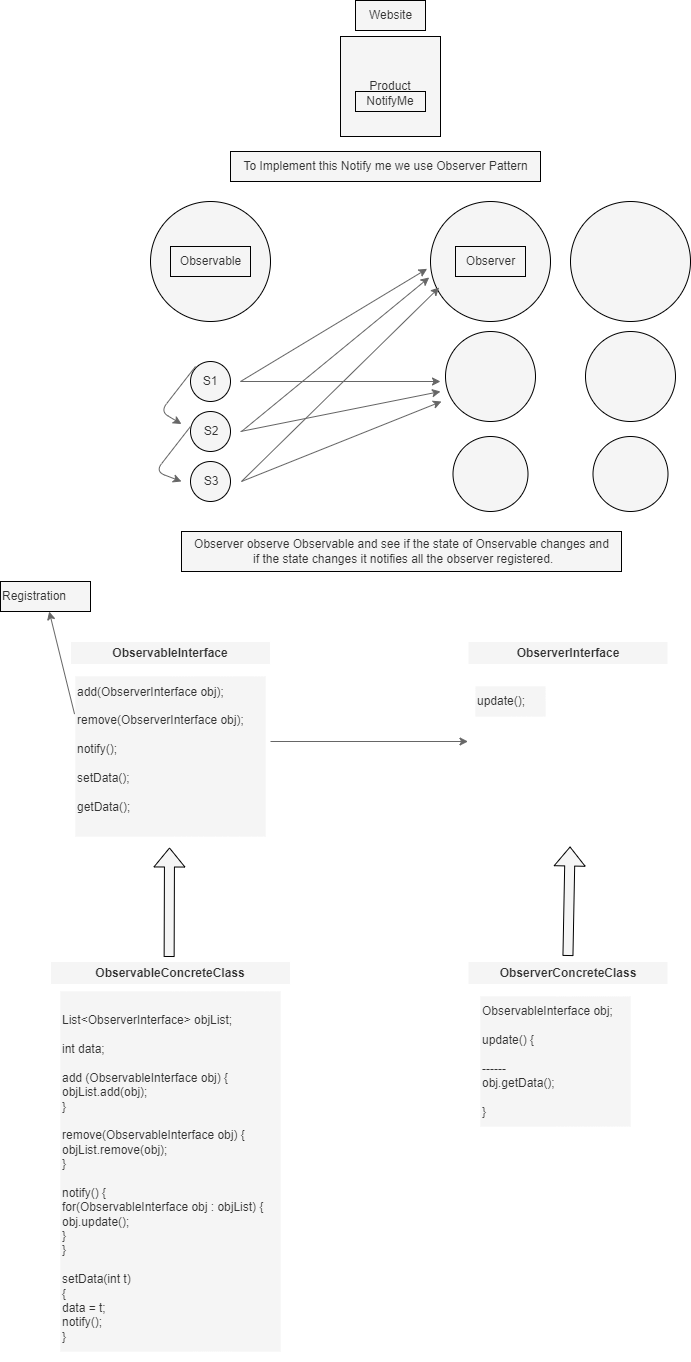

The diagram above was exported from draw.io. Its source (the exported page's mxGraphModel, read from the mxfile embedded in the PNG):
<mxGraphModel dx="553" dy="1602" grid="1" gridSize="10" guides="1" tooltips="1" connect="1" arrows="1" fold="1" page="1" pageScale="1" pageWidth="850" pageHeight="1100" math="0" shadow="0">
  <root>
    <mxCell id="0" />
    <mxCell id="1" parent="0" />
    <mxCell id="2" value="Product" style="whiteSpace=wrap;html=1;aspect=fixed;fillColor=#f5f5f5;fontColor=#333333;strokeColor=default;strokeWidth=1;labelBackgroundColor=none;" vertex="1" parent="1">
      <mxGeometry x="350" y="35" width="100" height="100" as="geometry" />
    </mxCell>
    <mxCell id="3" value="Website" style="text;html=1;align=center;verticalAlign=middle;resizable=0;points=[];autosize=1;strokeColor=default;fillColor=#f5f5f5;fontColor=#333333;strokeWidth=1;labelBackgroundColor=none;" vertex="1" parent="1">
      <mxGeometry x="365" y="-1" width="70" height="30" as="geometry" />
    </mxCell>
    <mxCell id="4" value="NotifyMe" style="rounded=0;whiteSpace=wrap;html=1;fillColor=#f5f5f5;fontColor=#333333;strokeColor=default;strokeWidth=1;labelBackgroundColor=none;" vertex="1" parent="1">
      <mxGeometry x="365" y="90" width="70" height="20" as="geometry" />
    </mxCell>
    <mxCell id="5" value="To Implement this Notify me we use Observer Pattern" style="text;html=1;align=center;verticalAlign=middle;resizable=0;points=[];autosize=1;strokeColor=default;fillColor=#f5f5f5;fontColor=#333333;strokeWidth=1;labelBackgroundColor=none;" vertex="1" parent="1">
      <mxGeometry x="240" y="150" width="310" height="30" as="geometry" />
    </mxCell>
    <mxCell id="6" value="" style="ellipse;whiteSpace=wrap;html=1;aspect=fixed;fillColor=#f5f5f5;fontColor=#333333;strokeColor=default;strokeWidth=1;labelBackgroundColor=none;" vertex="1" parent="1">
      <mxGeometry x="160" y="200" width="120" height="120" as="geometry" />
    </mxCell>
    <mxCell id="7" value="" style="ellipse;whiteSpace=wrap;html=1;aspect=fixed;fillColor=#f5f5f5;fontColor=#333333;strokeColor=default;strokeWidth=1;labelBackgroundColor=none;" vertex="1" parent="1">
      <mxGeometry x="440" y="200" width="120" height="120" as="geometry" />
    </mxCell>
    <mxCell id="8" value="Observable" style="text;html=1;align=center;verticalAlign=middle;resizable=0;points=[];autosize=1;strokeColor=default;fillColor=#f5f5f5;fontColor=#333333;strokeWidth=1;labelBackgroundColor=none;" vertex="1" parent="1">
      <mxGeometry x="180" y="245" width="80" height="30" as="geometry" />
    </mxCell>
    <mxCell id="9" value="Observer" style="text;html=1;align=center;verticalAlign=middle;resizable=0;points=[];autosize=1;strokeColor=default;fillColor=#f5f5f5;fontColor=#333333;strokeWidth=1;labelBackgroundColor=none;" vertex="1" parent="1">
      <mxGeometry x="465" y="245" width="70" height="30" as="geometry" />
    </mxCell>
    <mxCell id="10" value="&lt;font color=&quot;#ffffff&quot;&gt;State Change&lt;/font&gt;" style="text;html=1;align=center;verticalAlign=middle;resizable=0;points=[];autosize=1;strokeColor=none;fillColor=none;fontColor=#333333;strokeWidth=1;labelBackgroundColor=none;" vertex="1" parent="1">
      <mxGeometry x="170" y="330" width="100" height="30" as="geometry" />
    </mxCell>
    <mxCell id="11" value="" style="ellipse;whiteSpace=wrap;html=1;aspect=fixed;fillColor=#f5f5f5;fontColor=#333333;strokeColor=default;strokeWidth=1;labelBackgroundColor=none;" vertex="1" parent="1">
      <mxGeometry x="200" y="360" width="40" height="40" as="geometry" />
    </mxCell>
    <mxCell id="12" value="S1" style="text;html=1;strokeColor=none;fillColor=none;align=center;verticalAlign=middle;whiteSpace=wrap;rounded=0;fontColor=#333333;strokeWidth=1;labelBackgroundColor=none;" vertex="1" parent="1">
      <mxGeometry x="190" y="365" width="60" height="30" as="geometry" />
    </mxCell>
    <mxCell id="15" value="" style="ellipse;whiteSpace=wrap;html=1;aspect=fixed;fillColor=#f5f5f5;fontColor=#333333;strokeColor=default;strokeWidth=1;labelBackgroundColor=none;" vertex="1" parent="1">
      <mxGeometry x="200" y="410" width="40" height="40" as="geometry" />
    </mxCell>
    <mxCell id="16" value="" style="ellipse;whiteSpace=wrap;html=1;aspect=fixed;fillColor=#f5f5f5;fontColor=#333333;strokeColor=default;strokeWidth=1;labelBackgroundColor=none;" vertex="1" parent="1">
      <mxGeometry x="200" y="460" width="40" height="40" as="geometry" />
    </mxCell>
    <mxCell id="17" value="S2" style="text;html=1;strokeColor=none;fillColor=none;align=center;verticalAlign=middle;whiteSpace=wrap;rounded=0;fontColor=#333333;strokeWidth=1;labelBackgroundColor=none;" vertex="1" parent="1">
      <mxGeometry x="191" y="415" width="60" height="30" as="geometry" />
    </mxCell>
    <mxCell id="18" value="S3" style="text;html=1;strokeColor=none;fillColor=none;align=center;verticalAlign=middle;whiteSpace=wrap;rounded=0;fontColor=#333333;strokeWidth=1;labelBackgroundColor=none;" vertex="1" parent="1">
      <mxGeometry x="191" y="465" width="60" height="30" as="geometry" />
    </mxCell>
    <mxCell id="21" value="" style="endArrow=classic;html=1;exitX=0.25;exitY=0;exitDx=0;exitDy=0;entryX=0;entryY=0.25;entryDx=0;entryDy=0;fillColor=#f5f5f5;strokeColor=#666666;strokeWidth=1;labelBackgroundColor=none;" edge="1" parent="1" source="12" target="17">
      <mxGeometry width="50" height="50" relative="1" as="geometry">
        <mxPoint x="120" y="395" as="sourcePoint" />
        <mxPoint x="170" y="345" as="targetPoint" />
        <Array as="points">
          <mxPoint x="170" y="410" />
        </Array>
      </mxGeometry>
    </mxCell>
    <mxCell id="22" value="" style="endArrow=classic;html=1;exitX=0.25;exitY=0;exitDx=0;exitDy=0;entryX=0;entryY=0.5;entryDx=0;entryDy=0;fillColor=#f5f5f5;strokeColor=#666666;strokeWidth=1;labelBackgroundColor=none;" edge="1" parent="1" target="18">
      <mxGeometry width="50" height="50" relative="1" as="geometry">
        <mxPoint x="200" y="425" as="sourcePoint" />
        <mxPoint x="186" y="482.5" as="targetPoint" />
        <Array as="points">
          <mxPoint x="165" y="470" />
        </Array>
      </mxGeometry>
    </mxCell>
    <mxCell id="23" value="" style="ellipse;whiteSpace=wrap;html=1;aspect=fixed;fillColor=#f5f5f5;fontColor=#333333;strokeColor=default;strokeWidth=1;labelBackgroundColor=none;" vertex="1" parent="1">
      <mxGeometry x="455" y="330" width="90" height="90" as="geometry" />
    </mxCell>
    <mxCell id="24" value="" style="ellipse;whiteSpace=wrap;html=1;aspect=fixed;fillColor=#f5f5f5;fontColor=#333333;strokeColor=default;strokeWidth=1;labelBackgroundColor=none;" vertex="1" parent="1">
      <mxGeometry x="462.5" y="435" width="75" height="75" as="geometry" />
    </mxCell>
    <mxCell id="25" value="" style="ellipse;whiteSpace=wrap;html=1;aspect=fixed;fillColor=#f5f5f5;fontColor=#333333;strokeColor=default;strokeWidth=1;labelBackgroundColor=none;" vertex="1" parent="1">
      <mxGeometry x="580" y="200" width="120" height="120" as="geometry" />
    </mxCell>
    <mxCell id="26" value="" style="ellipse;whiteSpace=wrap;html=1;aspect=fixed;fillColor=#f5f5f5;fontColor=#333333;strokeColor=default;strokeWidth=1;labelBackgroundColor=none;" vertex="1" parent="1">
      <mxGeometry x="595" y="330" width="90" height="90" as="geometry" />
    </mxCell>
    <mxCell id="27" value="" style="ellipse;whiteSpace=wrap;html=1;aspect=fixed;fillColor=#f5f5f5;fontColor=#333333;strokeColor=default;strokeWidth=1;labelBackgroundColor=none;" vertex="1" parent="1">
      <mxGeometry x="602.5" y="435" width="75" height="75" as="geometry" />
    </mxCell>
    <mxCell id="28" value="" style="endArrow=classic;html=1;exitX=1;exitY=0.5;exitDx=0;exitDy=0;entryX=-0.028;entryY=0.561;entryDx=0;entryDy=0;entryPerimeter=0;fillColor=#f5f5f5;strokeColor=#666666;strokeWidth=1;labelBackgroundColor=none;" edge="1" parent="1" source="12" target="7">
      <mxGeometry width="50" height="50" relative="1" as="geometry">
        <mxPoint x="390" y="360" as="sourcePoint" />
        <mxPoint x="440" y="310" as="targetPoint" />
      </mxGeometry>
    </mxCell>
    <mxCell id="29" value="" style="endArrow=classic;html=1;exitX=1;exitY=0.5;exitDx=0;exitDy=0;fillColor=#f5f5f5;strokeColor=#666666;strokeWidth=1;labelBackgroundColor=none;" edge="1" parent="1" source="12">
      <mxGeometry width="50" height="50" relative="1" as="geometry">
        <mxPoint x="390" y="360" as="sourcePoint" />
        <mxPoint x="450" y="380" as="targetPoint" />
      </mxGeometry>
    </mxCell>
    <mxCell id="30" value="" style="endArrow=classic;html=1;exitX=1;exitY=0.5;exitDx=0;exitDy=0;entryX=-0.011;entryY=0.633;entryDx=0;entryDy=0;entryPerimeter=0;fillColor=#f5f5f5;strokeColor=#666666;strokeWidth=1;labelBackgroundColor=none;" edge="1" parent="1" source="17" target="7">
      <mxGeometry width="50" height="50" relative="1" as="geometry">
        <mxPoint x="260" y="390" as="sourcePoint" />
        <mxPoint x="460" y="390" as="targetPoint" />
      </mxGeometry>
    </mxCell>
    <mxCell id="31" value="" style="endArrow=classic;html=1;exitX=1;exitY=0.5;exitDx=0;exitDy=0;entryX=-0.011;entryY=0.633;entryDx=0;entryDy=0;entryPerimeter=0;fillColor=#f5f5f5;strokeColor=#666666;strokeWidth=1;labelBackgroundColor=none;" edge="1" parent="1" source="18">
      <mxGeometry width="50" height="50" relative="1" as="geometry">
        <mxPoint x="261" y="440" as="sourcePoint" />
        <mxPoint x="448.68000000000006" y="285.96000000000004" as="targetPoint" />
      </mxGeometry>
    </mxCell>
    <mxCell id="32" value="" style="endArrow=classic;html=1;exitX=1;exitY=0.5;exitDx=0;exitDy=0;fillColor=#f5f5f5;strokeColor=#666666;strokeWidth=1;labelBackgroundColor=none;" edge="1" parent="1">
      <mxGeometry width="50" height="50" relative="1" as="geometry">
        <mxPoint x="250" y="430" as="sourcePoint" />
        <mxPoint x="450" y="390" as="targetPoint" />
      </mxGeometry>
    </mxCell>
    <mxCell id="33" value="" style="endArrow=classic;html=1;exitX=1;exitY=0.5;exitDx=0;exitDy=0;fillColor=#f5f5f5;strokeColor=#666666;strokeWidth=1;labelBackgroundColor=none;" edge="1" parent="1">
      <mxGeometry width="50" height="50" relative="1" as="geometry">
        <mxPoint x="251" y="480" as="sourcePoint" />
        <mxPoint x="451" y="400" as="targetPoint" />
      </mxGeometry>
    </mxCell>
    <mxCell id="34" value="Observer observe Observable and see if the state of Onservable changes and&lt;br&gt;&amp;nbsp;if the state changes it notifies all the observer registered." style="text;html=1;align=center;verticalAlign=middle;resizable=0;points=[];autosize=1;strokeColor=default;fillColor=#f5f5f5;fontColor=#333333;strokeWidth=1;labelBackgroundColor=none;" vertex="1" parent="1">
      <mxGeometry x="191" y="530" width="440" height="40" as="geometry" />
    </mxCell>
    <mxCell id="35" value="ObservableInterface" style="swimlane;whiteSpace=wrap;html=1;fillColor=#f5f5f5;fontColor=#333333;strokeColor=#FFFFFF;strokeWidth=1;labelBackgroundColor=none;" vertex="1" parent="1">
      <mxGeometry x="80" y="640" width="200" height="200" as="geometry" />
    </mxCell>
    <mxCell id="37" value="&lt;div style=&quot;&quot;&gt;&lt;span style=&quot;&quot;&gt;add(ObserverInterface obj);&lt;/span&gt;&lt;br&gt;&lt;/div&gt;&lt;div style=&quot;&quot;&gt;&lt;span style=&quot;&quot;&gt;&lt;br&gt;&lt;/span&gt;&lt;/div&gt;&lt;div style=&quot;&quot;&gt;&lt;span style=&quot;&quot;&gt;remove(ObserverInterface obj);&lt;/span&gt;&lt;/div&gt;&lt;div style=&quot;&quot;&gt;&lt;span style=&quot;&quot;&gt;&lt;br&gt;&lt;/span&gt;&lt;/div&gt;&lt;div style=&quot;&quot;&gt;&lt;span style=&quot;&quot;&gt;notify();&lt;/span&gt;&lt;/div&gt;&lt;div style=&quot;&quot;&gt;&lt;span style=&quot;&quot;&gt;&lt;br&gt;&lt;/span&gt;&lt;/div&gt;&lt;div style=&quot;&quot;&gt;&lt;span style=&quot;&quot;&gt;setData();&lt;/span&gt;&lt;/div&gt;&lt;div style=&quot;&quot;&gt;&lt;span style=&quot;&quot;&gt;&lt;br&gt;&lt;/span&gt;&lt;/div&gt;&lt;div style=&quot;&quot;&gt;&lt;span style=&quot;&quot;&gt;getData();&lt;/span&gt;&lt;/div&gt;&lt;div style=&quot;&quot;&gt;&lt;span style=&quot;&quot;&gt;&lt;br&gt;&lt;/span&gt;&lt;/div&gt;" style="text;html=1;align=left;verticalAlign=middle;resizable=0;points=[];autosize=1;strokeColor=none;fillColor=#f5f5f5;fontColor=#333333;strokeWidth=1;labelBackgroundColor=none;" vertex="1" parent="35">
      <mxGeometry x="5" y="35" width="190" height="160" as="geometry" />
    </mxCell>
    <mxCell id="36" value="ObserverInterface" style="swimlane;whiteSpace=wrap;html=1;fillColor=#f5f5f5;fontColor=#333333;strokeColor=#FFFFFF;strokeWidth=1;labelBackgroundColor=none;" vertex="1" parent="1">
      <mxGeometry x="477.5" y="640" width="200" height="200" as="geometry" />
    </mxCell>
    <mxCell id="42" value="update();" style="text;html=1;align=left;verticalAlign=middle;resizable=0;points=[];autosize=1;strokeColor=none;fillColor=#f5f5f5;fontColor=#333333;strokeWidth=1;labelBackgroundColor=none;" vertex="1" parent="36">
      <mxGeometry x="7.5" y="45" width="70" height="30" as="geometry" />
    </mxCell>
    <mxCell id="39" value="&lt;div style=&quot;&quot;&gt;Registration&lt;/div&gt;" style="text;html=1;align=left;verticalAlign=middle;resizable=0;points=[];autosize=1;strokeColor=default;fillColor=#f5f5f5;fontColor=#333333;strokeWidth=1;labelBackgroundColor=none;" vertex="1" parent="1">
      <mxGeometry x="10" y="580" width="90" height="30" as="geometry" />
    </mxCell>
    <mxCell id="40" value="" style="edgeStyle=none;html=1;exitX=-0.005;exitY=0.235;exitDx=0;exitDy=0;exitPerimeter=0;fillColor=#f5f5f5;strokeColor=#666666;strokeWidth=1;labelBackgroundColor=none;" edge="1" parent="1" source="37" target="39">
      <mxGeometry relative="1" as="geometry" />
    </mxCell>
    <mxCell id="41" style="edgeStyle=none;html=1;entryX=0;entryY=0.5;entryDx=0;entryDy=0;fillColor=#f5f5f5;strokeColor=#666666;strokeWidth=1;labelBackgroundColor=none;" edge="1" parent="1" target="36">
      <mxGeometry relative="1" as="geometry">
        <mxPoint x="280" y="740" as="sourcePoint" />
      </mxGeometry>
    </mxCell>
    <mxCell id="43" value="has - a" style="text;html=1;align=center;verticalAlign=middle;resizable=0;points=[];autosize=1;strokeColor=none;fillColor=none;fontColor=#FFFFFF;strokeWidth=1;labelBackgroundColor=none;" vertex="1" parent="1">
      <mxGeometry x="330" y="740" width="60" height="30" as="geometry" />
    </mxCell>
    <mxCell id="44" value="(0, *)" style="text;html=1;align=center;verticalAlign=middle;resizable=0;points=[];autosize=1;strokeColor=none;fillColor=none;fontColor=#FFFFFF;strokeWidth=1;labelBackgroundColor=none;" vertex="1" parent="1">
      <mxGeometry x="334" y="710" width="50" height="30" as="geometry" />
    </mxCell>
    <mxCell id="46" value="ObservableConcreteClass" style="swimlane;whiteSpace=wrap;html=1;fillColor=#f5f5f5;fontColor=#333333;strokeColor=#FFFFFF;strokeWidth=1;labelBackgroundColor=none;" vertex="1" parent="1">
      <mxGeometry x="60" y="960" width="240" height="400" as="geometry" />
    </mxCell>
    <mxCell id="47" value="&lt;br&gt;&lt;div&gt;&lt;span style=&quot;&quot;&gt;List&amp;lt;ObserverInterface&amp;gt; objList;&lt;/span&gt;&lt;/div&gt;&lt;div&gt;&lt;span style=&quot;&quot;&gt;&lt;br&gt;&lt;/span&gt;&lt;/div&gt;int data;&lt;br&gt;&lt;br&gt;add (ObservableInterface obj) {&lt;br&gt;objList.add(obj);&lt;br&gt;}&lt;br&gt;&lt;br&gt;remove(ObservableInterface obj) {&lt;br&gt;objList.remove(obj);&lt;br&gt;}&lt;br&gt;&lt;br&gt;notify() {&lt;br&gt;for(ObservableInterface obj : objList) {&lt;br&gt;obj.update();&lt;br&gt;}&lt;br&gt;}&lt;br&gt;&lt;br&gt;setData(int t)&lt;br&gt;{&lt;br&gt;data = t;&lt;br&gt;notify();&lt;br&gt;}" style="text;html=1;align=left;verticalAlign=middle;resizable=0;points=[];autosize=1;strokeColor=none;fillColor=#f5f5f5;fontColor=#333333;strokeWidth=1;labelBackgroundColor=none;" vertex="1" parent="46">
      <mxGeometry x="10" y="30" width="220" height="360" as="geometry" />
    </mxCell>
    <mxCell id="49" value="" style="shape=flexArrow;endArrow=classic;html=1;exitX=0.586;exitY=-0.01;exitDx=0;exitDy=0;exitPerimeter=0;fillColor=#f5f5f5;strokeColor=default;strokeWidth=1;labelBackgroundColor=none;" edge="1" parent="1">
      <mxGeometry width="50" height="50" relative="1" as="geometry">
        <mxPoint x="178.63999999999987" y="955.5" as="sourcePoint" />
        <mxPoint x="179" y="846" as="targetPoint" />
      </mxGeometry>
    </mxCell>
    <mxCell id="50" value="Is - a" style="text;html=1;align=center;verticalAlign=middle;resizable=0;points=[];autosize=1;strokeColor=none;fillColor=none;fontColor=#FFFFFF;strokeWidth=1;labelBackgroundColor=none;" vertex="1" parent="1">
      <mxGeometry x="190" y="895" width="50" height="30" as="geometry" />
    </mxCell>
    <mxCell id="51" value="ObserverConcreteClass" style="swimlane;whiteSpace=wrap;html=1;fillColor=#f5f5f5;fontColor=#333333;strokeColor=#FFFFFF;strokeWidth=1;labelBackgroundColor=none;" vertex="1" parent="1">
      <mxGeometry x="477.5" y="960" width="200" height="200" as="geometry" />
    </mxCell>
    <mxCell id="52" value="ObservableInterface obj;&lt;br&gt;&lt;br&gt;update() {&lt;br&gt;&lt;br&gt;------&amp;nbsp;&lt;br&gt;obj.getData();&lt;br&gt;&lt;br&gt;}" style="text;html=1;align=left;verticalAlign=middle;resizable=0;points=[];autosize=1;strokeColor=none;fillColor=#f5f5f5;fontColor=#333333;strokeWidth=1;labelBackgroundColor=none;" vertex="1" parent="51">
      <mxGeometry x="12.5" y="35" width="150" height="130" as="geometry" />
    </mxCell>
    <mxCell id="53" value="" style="endArrow=classic;html=1;exitX=0;exitY=0.5;exitDx=0;exitDy=0;entryX=1;entryY=0.25;entryDx=0;entryDy=0;fillColor=#f5f5f5;strokeColor=#FFFFFF;strokeWidth=1;labelBackgroundColor=none;" edge="1" parent="1" source="51" target="46">
      <mxGeometry width="50" height="50" relative="1" as="geometry">
        <mxPoint x="320" y="1040" as="sourcePoint" />
        <mxPoint x="370" y="990" as="targetPoint" />
      </mxGeometry>
    </mxCell>
    <mxCell id="54" value="" style="shape=flexArrow;endArrow=classic;html=1;exitX=0.586;exitY=-0.01;exitDx=0;exitDy=0;exitPerimeter=0;entryX=0.504;entryY=1;entryDx=0;entryDy=0;entryPerimeter=0;fillColor=#f5f5f5;strokeColor=default;strokeWidth=1;labelBackgroundColor=none;" edge="1" parent="1">
      <mxGeometry width="50" height="50" relative="1" as="geometry">
        <mxPoint x="577.4399999999998" y="954.5" as="sourcePoint" />
        <mxPoint x="579.56" y="845" as="targetPoint" />
      </mxGeometry>
    </mxCell>
  </root>
</mxGraphModel>